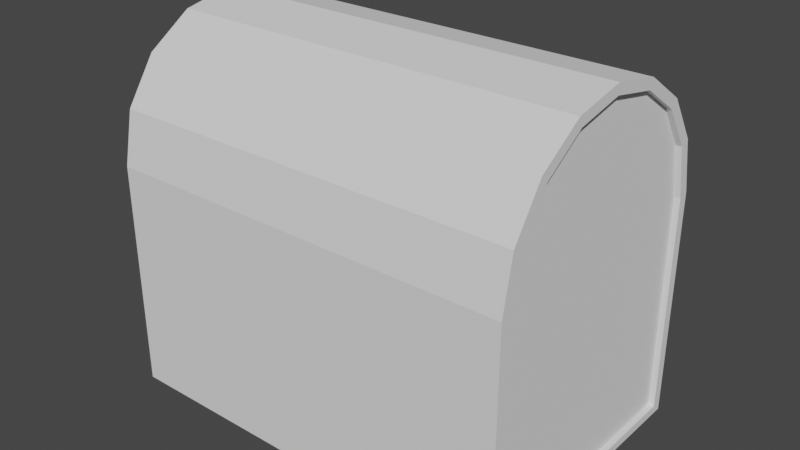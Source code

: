 # Source: treasure-box.blend  (saved by Blender 2.80.74; exported with 4.5.12 LTS)
import bpy
from mathutils import Matrix  # noqa: F401  (used for matrix-valued properties, if any)

bpy.ops.wm.read_factory_settings(use_empty=True)
scene = bpy.context.scene
scene.name = 'Scene'

# ---- collections
col_collection = bpy.data.collections.new('Collection'); scene.collection.children.link(col_collection)

# ---- world
world_world = bpy.data.worlds.new('World'); scene.world = world_world
world_world.use_nodes = True; world_world.node_tree.nodes.clear()
_N = world_world.node_tree.nodes; _L = world_world.node_tree.links
n0 = _N.new('ShaderNodeOutputWorld'); n0.name = 'World Output'; n0.location = (300, 300)
n1 = _N.new('ShaderNodeBackground'); n1.name = 'Background'; n1.location = (10, 300)
n1.inputs[0].default_value = (0.05088, 0.05088, 0.05088, 1.0)
_L.new(n1.outputs[0], n0.inputs[0])
n0.is_active_output = True
world_world.color = (0.05088, 0.05088, 0.05088)
world_world.use_sun_shadow = False
world_world.sun_shadow_jitter_overblur = 0.0

# ---- meshes
me_cylinder = bpy.data.meshes.new('Cylinder')
me_cylinder.from_pydata([(0.0, 1.2, -1.8), (0.0, 1.2, 1.8), (1.812e-07, -1.2, -1.8), (1.812e-07, -1.2, 1.8), (-1.109, -0.4592, 1.8), (-1.109, -0.4592, -1.8), (-1.2, 1.431e-08, 1.8), (-1.2, 1.431e-08, -1.8), (-1.109, 0.4592, 1.8), (-1.109, 0.4592, -1.8), (-0.8485, 0.8485, 1.8), (-0.8485, 0.8485, -1.8), (-0.4592, 1.109, 1.8), (-0.4592, 1.109, -1.8), (-0.4592, 1.109, 1.8), (-0.4592, 1.109, -1.8), (-0.4247, 1.025, 1.75), (-0.7847, 0.7847, 1.75), (-0.7847, -0.7847, 1.75), (-0.4247, -1.025, 1.75), (-1.025, 0.4247, 1.75), (-1.11, 1.323e-08, 1.75), (-1.025, -0.4247, 1.75), (-0.7847, -0.7847, 1.75), (-0.7847, 0.7847, -1.75), (-0.4247, 1.025, -1.75), (-0.4247, -1.025, -1.75), (1.772e-07, -1.11, -1.75), (9.651e-09, 1.11, -1.75), (-0.4247, 1.025, -1.75), (-0.7847, 0.7847, -1.75), (-0.7847, -0.7847, -1.75), (-0.4247, -1.025, -1.75), (-1.025, 0.4247, -1.75), (-1.11, 1.323e-08, -1.75), (-1.025, -0.4247, -1.75), (-0.7847, -0.7847, -1.75), (-0.8485, -0.8485, 1.8), (0.01761, -1.111, -1.8), (0.01761, -1.111, 1.8), (0.01761, 1.111, 1.8), (0.01761, 1.111, -1.8), (2.186e-09, 1.11, 1.75), (1.698e-07, -1.11, 1.75), (-0.4247, -1.025, 1.75), (-0.4247, 1.025, 1.75), (-0.7847, 0.7847, 1.75), (-0.8485, -0.8485, -1.8), (-1.109, -0.4592, 1.8), (-1.109, -0.4592, -1.8), (-1.2, 1.431e-08, 1.8), (-1.2, 1.431e-08, -1.8), (-1.109, 0.4592, 1.8), (-1.109, 0.4592, -1.8), (-0.8485, 0.8485, 1.8), (-0.8485, 0.8485, -1.8), (0.0, 1.2, 1.8), (0.0, 1.2, -1.8), (-1.025, 0.4247, -1.66), (-0.7847, 0.7847, -1.66), (-0.7847, 0.7847, 1.66), (-1.025, 0.4247, 1.66), (-0.7847, -0.7847, -1.66), (-0.7847, -0.7847, -1.66), (-0.7847, 0.7847, -1.66), (-0.7847, 0.7847, 1.66), (-0.7847, -0.7847, 1.66), (-0.4247, 1.025, 1.66), (-0.4247, -1.025, 1.66), (-1.11, 1.323e-08, 1.66), (-1.025, -0.4247, 1.66), (-0.7847, -0.7847, 1.66), (-0.4247, -1.025, -1.66), (-0.4247, 1.025, -1.66), (9.354e-09, 1.11, -1.66), (1.769e-07, -1.11, -1.66), (-0.4247, -1.025, -1.66), (-0.4247, 1.025, -1.66), (-1.11, 1.323e-08, -1.66), (-1.025, -0.4247, -1.66), (-0.4247, -1.025, 1.66), (1.7e-07, -1.11, 1.66), (2.482e-09, 1.11, 1.66), (-0.4247, 1.025, 1.66), (1.812e-07, -1.2, -1.8), (1.812e-07, -1.2, 1.8), (-0.4592, -1.109, -1.8), (-0.4592, -1.109, 1.8), (-0.4247, -1.025, -1.8), (0.01761, -1.111, -1.8), (0.01761, -1.111, 1.8), (-0.4247, -1.025, 1.8), (-0.4592, -1.109, -1.8), (-0.4592, -1.109, 1.8), (-0.8485, -0.8485, -1.8), (-0.8485, -0.8485, 1.8), (-0.4247, -1.025, -1.8), (-0.4247, -1.025, 1.8), (-0.7847, -0.7847, -1.8), (-0.7847, -0.7847, 1.8), (-0.7847, -0.7847, -1.8), (-0.7847, -0.7847, 1.8), (-1.025, -0.4247, -1.8), (-1.025, -0.4247, 1.8), (-1.025, -0.4247, -1.8), (-1.025, -0.4247, 1.8), (-1.11, 2.087e-09, -1.8), (-1.11, 2.087e-09, 1.8), (-1.11, 2.087e-09, -1.8), (-1.11, 2.087e-09, 1.8), (-1.025, 0.4247, -1.8), (-1.025, 0.4247, 1.8), (-1.025, 0.4247, -1.8), (-1.025, 0.4247, 1.8), (-0.7847, 0.7847, -1.8), (-0.7847, 0.7847, 1.8), (-0.7847, 0.7847, -1.8), (-0.7847, 0.7847, 1.8), (-0.4247, 1.025, -1.8), (-0.4247, 1.025, 1.8), (0.01761, 1.111, 1.8), (0.01761, 1.111, -1.8), (-0.4247, 1.025, -1.8), (-0.4247, 1.025, 1.8)], [], [(93, 95, 99, 97), (37, 4, 103, 101), (48, 6, 107, 105), (50, 8, 111, 109), (52, 10, 115, 113), (54, 12, 119, 117), (14, 56, 120, 123), (108, 51, 50, 109), (36, 24, 33, 34, 35), (94, 92, 96, 98), (22, 21, 20, 46, 23), (25, 26, 27, 28), (30, 31, 32, 29), (18, 17, 16, 19), (44, 45, 42, 43), (5, 47, 100, 102), (7, 49, 104, 106), (9, 51, 108, 110), (11, 53, 112, 114), (13, 55, 116, 118), (57, 15, 122, 121), (102, 103, 4, 5), (62, 79, 78, 58, 59), (70, 71, 60, 61, 69), (73, 74, 75, 72), (64, 77, 76, 63), (66, 68, 67, 65), (80, 81, 82, 83), (104, 105, 107, 106), (21, 22, 70, 69), (49, 7, 6, 48), (22, 23, 71, 70), (100, 47, 37, 101), (26, 25, 73, 72), (86, 88, 91, 87), (44, 43, 81, 80), (108, 109, 111, 110), (28, 27, 75, 74), (33, 24, 59, 58), (42, 45, 83, 82), (51, 9, 8, 50), (25, 28, 74, 73), (43, 42, 82, 81), (27, 26, 72, 75), (1, 0, 41, 40), (46, 20, 61, 60), (45, 44, 80, 83), (112, 113, 115, 114), (29, 32, 76, 77), (2, 3, 39, 38), (24, 36, 62, 59), (23, 46, 60, 71), (53, 11, 10, 52), (30, 29, 77, 64), (96, 97, 99, 98), (31, 30, 64, 63), (32, 31, 63, 76), (92, 94, 95, 93), (17, 18, 66, 65), (116, 117, 119, 118), (34, 33, 58, 78), (19, 16, 67, 68), (55, 13, 12, 54), (35, 34, 78, 79), (100, 101, 103, 102), (16, 17, 65, 67), (36, 35, 79, 62), (47, 5, 4, 37), (18, 19, 68, 66), (122, 123, 120, 121), (20, 21, 69, 61), (15, 57, 56, 14), (84, 86, 87, 85), (89, 90, 91, 88), (86, 84, 89, 88), (85, 87, 91, 90), (110, 111, 8, 9), (116, 55, 54, 117), (118, 119, 12, 13), (104, 49, 48, 105), (94, 98, 99, 95), (112, 53, 52, 113), (106, 107, 6, 7), (122, 15, 14, 123), (114, 115, 10, 11)])
_uv = me_cylinder.uv_layers.new(name='UVMap')
_uv.uv.foreach_set('vector', [0.4375, 1.0, 0.375, 1.0, 0.375, 1.0, 0.4375, 1.0, 0.375, 1.0, 0.3125, 1.0, 0.3125, 1.0, 0.375, 1.0, 0.3125, 1.0, 0.25, 1.0, 0.25, 1.0, 0.3125, 1.0, 0.25, 1.0, 0.1875, 1.0, 0.1875, 1.0, 0.25, 1.0, 0.1875, 1.0, 0.125, 1.0, 0.125, 1.0, 0.1875, 1.0, 0.125, 1.0, 0.0625, 1.0, 0.0625, 1.0, 0.125, 1.0, 0.0625, 1.0, 0.0, 1.0, 0.0, 1.0, 0.0625, 1.0, 0.25, 0.5, 0.25, 0.5, 0.25, 1.0, 0.25, 1.0, 0.0, 0.0, 0.0, 0.0, 0.1875, 0.5, 0.25, 0.5, 0.3125, 0.5, 0.375, 0.5, 0.4375, 0.5, 0.4375, 0.5, 0.375, 0.5, 0.3125, 1.0, 0.25, 1.0, 0.1875, 1.0, 0.125, 1.0, 0.0, 0.0, 0.0, 0.0, 0.0, 0.0, 0.0, 0.0, 0.0, 0.0, 0.0, 0.0, 0.0, 0.0, 0.0, 0.0, 0.0, 0.0, 0.0, 0.0, 0.0, 0.0, 0.0, 0.0, 0.0, 0.0, 0.0, 0.0, 0.0, 0.0, 0.0, 0.0, 0.0, 0.0, 0.3125, 0.5, 0.375, 0.5, 0.375, 0.5, 0.3125, 0.5, 0.25, 0.5, 0.3125, 0.5, 0.3125, 0.5, 0.25, 0.5, 0.1875, 0.5, 0.25, 0.5, 0.25, 0.5, 0.1875, 0.5, 0.125, 0.5, 0.1875, 0.5, 0.1875, 0.5, 0.125, 0.5, 0.0625, 0.5, 0.125, 0.5, 0.125, 0.5, 0.0625, 0.5, 0.0, 0.5, 0.0625, 0.5, 0.0625, 0.5, 0.0, 0.5, 0.3125, 0.5, 0.3125, 1.0, 0.3125, 1.0, 0.3125, 0.5, 0.0, 0.0, 0.3125, 0.5, 0.25, 0.5, 0.1875, 0.5, 0.0, 0.0, 0.3125, 1.0, 0.0, 0.0, 0.125, 1.0, 0.1875, 1.0, 0.25, 1.0, 0.0, 0.0, 0.0, 0.0, 0.0, 0.0, 0.0, 0.0, 0.0, 0.0, 0.0, 0.0, 0.0, 0.0, 0.0, 0.0, 0.0, 0.0, 0.0, 0.0, 0.0, 0.0, 0.0, 0.0, 0.0, 0.0, 0.0, 0.0, 0.0, 0.0, 0.0, 0.0, 0.3125, 0.5, 0.3125, 1.0, 0.25, 1.0, 0.25, 0.5, 0.25, 1.0, 0.3125, 1.0, 0.3125, 1.0, 0.25, 1.0, 0.3125, 0.5, 0.25, 0.5, 0.25, 1.0, 0.3125, 1.0, 0.3125, 1.0, 0.0, 0.0, 0.0, 0.0, 0.3125, 1.0, 0.375, 0.5, 0.375, 0.5, 0.375, 1.0, 0.375, 1.0, 0.0, 0.0, 0.0, 0.0, 0.0, 0.0, 0.0, 0.0, 0.4375, 0.5, 0.4375, 0.5, 0.4375, 1.0, 0.4375, 1.0, 0.0, 0.0, 0.0, 0.0, 0.0, 0.0, 0.0, 0.0, 0.25, 0.5, 0.25, 1.0, 0.1875, 1.0, 0.1875, 0.5, 0.0, 0.0, 0.0, 0.0, 0.0, 0.0, 0.0, 0.0, 0.1875, 0.5, 0.0, 0.0, 0.0, 0.0, 0.1875, 0.5, 0.0, 0.0, 0.0, 0.0, 0.0, 0.0, 0.0, 0.0, 0.25, 0.5, 0.1875, 0.5, 0.1875, 1.0, 0.25, 1.0, 0.0, 0.0, 0.0, 0.0, 0.0, 0.0, 0.0, 0.0, 0.0, 0.0, 0.0, 0.0, 0.0, 0.0, 0.0, 0.0, 0.0, 0.0, 0.0, 0.0, 0.0, 0.0, 0.0, 0.0, 0.0, 1.0, 0.0, 0.5, 0.0, 0.5, 0.0, 1.0, 0.125, 1.0, 0.1875, 1.0, 0.1875, 1.0, 0.125, 1.0, 0.0, 0.0, 0.0, 0.0, 0.0, 0.0, 0.0, 0.0, 0.1875, 0.5, 0.1875, 1.0, 0.125, 1.0, 0.125, 0.5, 0.0, 0.0, 0.0, 0.0, 0.0, 0.0, 0.0, 0.0, 0.5, 0.5, 0.5, 1.0, 0.5, 1.0, 0.5, 0.5, 0.0, 0.0, 0.0, 0.0, 0.0, 0.0, 0.0, 0.0, 0.0, 0.0, 0.125, 1.0, 0.125, 1.0, 0.0, 0.0, 0.1875, 0.5, 0.125, 0.5, 0.125, 1.0, 0.1875, 1.0, 0.0, 0.0, 0.0, 0.0, 0.0, 0.0, 0.0, 0.0, 0.4375, 0.5, 0.4375, 1.0, 0.375, 1.0, 0.375, 0.5, 0.0, 0.0, 0.0, 0.0, 0.0, 0.0, 0.0, 0.0, 0.0, 0.0, 0.0, 0.0, 0.0, 0.0, 0.0, 0.0, 0.4375, 0.5, 0.375, 0.5, 0.375, 1.0, 0.4375, 1.0, 0.0, 0.0, 0.0, 0.0, 0.0, 0.0, 0.0, 0.0, 0.125, 0.5, 0.125, 1.0, 0.0625, 1.0, 0.0625, 0.5, 0.25, 0.5, 0.1875, 0.5, 0.1875, 0.5, 0.25, 0.5, 0.0, 0.0, 0.0, 0.0, 0.0, 0.0, 0.0, 0.0, 0.125, 0.5, 0.0625, 0.5, 0.0625, 1.0, 0.125, 1.0, 0.3125, 0.5, 0.25, 0.5, 0.25, 0.5, 0.3125, 0.5, 0.375, 0.5, 0.375, 1.0, 0.3125, 1.0, 0.3125, 0.5, 0.0, 0.0, 0.0, 0.0, 0.0, 0.0, 0.0, 0.0, 0.0, 0.0, 0.3125, 0.5, 0.3125, 0.5, 0.0, 0.0, 0.375, 0.5, 0.3125, 0.5, 0.3125, 1.0, 0.375, 1.0, 0.0, 0.0, 0.0, 0.0, 0.0, 0.0, 0.0, 0.0, 0.0625, 0.5, 0.0625, 1.0, 0.0, 1.0, 0.0, 0.5, 0.1875, 1.0, 0.25, 1.0, 0.25, 1.0, 0.1875, 1.0, 0.0625, 0.5, 0.0, 0.5, 0.0, 1.0, 0.0625, 1.0, 0.5, 0.5, 0.4375, 0.5, 0.4375, 1.0, 0.5, 1.0, 0.5, 0.5, 0.5, 1.0, 0.4375, 1.0, 0.4375, 0.5, 0.4375, 0.5, 0.5, 0.5, 0.5, 0.5, 0.4375, 0.5, 0.5, 1.0, 0.4375, 1.0, 0.4375, 1.0, 0.5, 1.0, 0.1875, 0.5, 0.1875, 1.0, 0.1875, 1.0, 0.1875, 0.5, 0.125, 0.5, 0.125, 0.5, 0.125, 1.0, 0.125, 1.0, 0.0625, 0.5, 0.0625, 1.0, 0.0625, 1.0, 0.0625, 0.5, 0.3125, 0.5, 0.3125, 0.5, 0.3125, 1.0, 0.3125, 1.0, 0.375, 0.5, 0.375, 0.5, 0.375, 1.0, 0.375, 1.0, 0.1875, 0.5, 0.1875, 0.5, 0.1875, 1.0, 0.1875, 1.0, 0.25, 0.5, 0.25, 1.0, 0.25, 1.0, 0.25, 0.5, 0.0625, 0.5, 0.0625, 0.5, 0.0625, 1.0, 0.0625, 1.0, 0.125, 0.5, 0.125, 1.0, 0.125, 1.0, 0.125, 0.5])
me_cylinder.use_remesh_preserve_volume = False
me_cylinder.use_remesh_preserve_attributes = False
me_cylinder.use_mirror_vertex_groups = False
me_cylinder.update()
me_cube_001 = bpy.data.meshes.new('Cube.001')
me_cube_001.from_pydata([(-0.9722, -0.9275, 0.03594), (-0.9722, -0.9275, 1.0), (-0.9722, -0.9275, -0.4461), (-0.9722, 0.9275, 1.0), (0.9722, 0.9281, 0.03594), (-0.9003, 0.9275, -0.4461), (-1.0, 1.0, 0.0), (-0.9003, -0.9275, -0.4461), (-0.9722, -0.9275, 0.518), (-0.9722, -0.9275, 0.518), (-0.9722, 0.9275, 0.518), (-0.9722, -0.9275, 0.03594), (-0.9722, -0.9275, -0.9281), (-1.0, 1.0, 1.0), (-1.0, 1.0, 0.5), (-1.0, 1.0, -1.0), (0.9722, -0.9281, 1.0), (0.9722, 0.9281, 0.518), (-1.0, -0.4641, -1.0), (-1.0, 0.9281, -1.0), (-1.0, -2.231e-10, -1.0), (1.0, 0.9281, -1.0), (-1.0, 0.4641, -1.0), (1.0, -1.0, -1.0), (-1.0, -2.231e-10, -1.0), (-1.0, 0.4641, -1.0), (-1.0, -1.0, -1.0), (1.0, 0.4641, -1.0), (-1.0, -0.9281, -1.0), (1.0, -0.9281, -1.0), (-1.0, -0.4641, -1.0), (1.0, -0.4641, -1.0), (1.0, -0.4641, -1.0), (1.0, -2.231e-10, -1.0), (1.0, -2.231e-10, -1.0), (1.0, 0.4641, -1.0), (-1.0, -1.0, -0.5), (1.0, -1.0, -0.5), (-1.0, -1.0, -0.5), (-1.0, -1.0, 0.0), (1.0, -1.0, 0.0), (1.0, -1.0, -0.5), (-1.0, -1.0, 0.0), (-1.0, -1.0, 0.5), (1.0, -1.0, 0.5), (1.0, -1.0, 0.0), (-1.0, -1.0, 1.0), (1.0, -1.0, 1.0), (-1.0, -1.0, 0.5), (1.0, -1.0, 0.5), (0.9722, -0.9281, -0.9281), (0.9722, 0.9281, -0.9281), (0.9722, 0.9281, -0.4461), (0.9722, -0.9281, -0.4461), (0.9722, 0.9281, -0.4461), (0.9722, -0.9281, 0.03594), (0.9722, -0.9281, -0.4461), (0.9722, 0.9281, 0.03594), (0.9722, -0.9281, 0.518), (0.9722, -0.9281, 0.03594), (0.9722, 0.9281, 1.0), (0.9722, 0.9281, 0.518), (0.9722, -0.9281, 0.518), (1.0, 1.0, -1.0), (-1.0, 1.0, -0.5), (1.0, 1.0, -0.5), (-1.0, 1.0, -0.5), (1.0, 1.0, 0.0), (1.0, 1.0, -0.5), (-1.0, 1.0, 0.0), (1.0, 1.0, 0.5), (1.0, 1.0, 0.0), (1.0, 1.0, 1.0), (-1.0, 1.0, 0.5), (1.0, 1.0, 0.5), (-0.9722, 0.9275, -0.9281), (-0.9722, -0.9275, -0.4461), (-0.9722, 0.9275, -0.4461), (-0.9722, 0.9275, 0.03594), (-0.9722, 0.9275, -0.4461), (-0.9722, 0.9275, 0.518), (-0.9722, 0.9275, 0.03594), (-0.9003, -0.9275, 0.518), (-0.9003, -0.9275, 1.0), (-0.9003, 0.9275, 1.0), (-0.9003, 0.9275, 0.03594), (1.0, 0.9281, 0.0), (1.0, 0.9281, -0.5), (-1.0, 0.9281, 0.0), (-1.0, 0.9281, -0.5), (0.9003, -0.9281, 0.03594), (0.9003, -0.9281, -0.4461), (0.9003, 0.9281, 0.03594), (0.9003, 0.9281, -0.4461), (-1.0, -0.9281, -0.5), (-1.0, -0.9281, 0.0), (-0.9003, -0.9275, 0.03594), (-0.9003, -0.9275, 0.03594), (-0.9003, 0.9275, 0.03594), (-0.9003, 0.9275, 0.518), (-0.9003, 0.9275, 0.518), (-0.9003, 0.9275, -0.4461), (-0.9003, 0.9275, -0.9281), (-1.0, 0.9281, 1.0), (-1.0, 0.9281, 0.5), (1.0, 0.9281, 0.5), (1.0, 0.9281, 0.0), (1.0, 0.9281, -1.0), (-1.0, 0.9281, -1.0), (0.9003, 0.9281, 1.0), (0.9003, 0.9281, 0.518), (0.9003, -0.9281, 0.518), (0.9003, -0.9281, 0.03594), (-1.0, -0.9281, 0.0), (-1.0, -0.9281, 0.5), (-1.0, -0.9281, 0.5), (-1.0, -0.9281, 1.0), (0.9003, 0.9281, -0.4461), (0.9003, 0.9281, -0.9281), (0.9003, 0.9281, 0.518), (0.9003, 0.9281, 0.03594), (0.9003, -0.9281, 1.0), (-1.0, 0.9281, -0.5), (-1.0, 0.9281, 0.5), (-1.0, 0.9281, 0.0), (1.0, 0.9281, 1.0), (-0.9003, -0.9275, -0.9281), (-0.9003, -0.9275, 0.518), (1.0, -2.231e-10, -0.9281), (-1.0, -2.231e-10, -0.9281), (1.0, 0.9281, -0.9281), (-1.0, 0.9281, -0.9281), (1.0, 0.4641, -0.9281), (1.0, -0.4641, -0.9281), (-1.0, 0.4641, -0.9281), (-1.0, -0.9281, -1.0), (-1.0, -0.9281, -0.5), (1.0, 0.4641, -0.9281), (-1.0, 0.4641, -0.9281), (-1.0, -0.4641, -0.9281), (1.0, -2.231e-10, -0.9281), (1.0, -0.9281, -1.0), (1.0, -0.9281, -0.5), (-1.0, -2.231e-10, -0.9281), (-1.0, -0.4641, -0.9281), (-1.0, -0.9281, -0.9281), (1.0, -0.9281, -0.9281), (1.0, -0.4641, -0.9281), (1.0, -0.9281, 0.0), (1.0, -0.9281, -0.5), (1.0, -0.9281, 0.5), (1.0, -0.9281, 0.0), (1.0, -0.9281, 1.0), (1.0, -0.9281, 0.5), (0.9003, -0.9281, -0.9281), (0.9003, -0.9281, -0.4461), (0.9003, -0.9281, 0.518), (1.0, 0.9281, -0.5), (1.0, 0.9281, 0.5), (-0.9003, -0.9275, -0.4461)], [], [(9, 10, 3, 1), (12, 75, 77, 76), (15, 63, 65, 64), (51, 50, 53, 52), (19, 22, 27, 21), (82, 83, 84, 99), (41, 38, 39, 40), (45, 42, 43, 44), (49, 48, 46, 47), (54, 56, 55, 4), (57, 59, 58, 17), (61, 62, 16, 60), (66, 68, 67, 6), (69, 71, 70, 14), (73, 74, 72, 13), (2, 79, 78, 0), (11, 81, 80, 8), (20, 18, 32, 33), (23, 26, 36, 37), (25, 24, 34, 35), (30, 28, 29, 31), (126, 159, 101, 102), (108, 122, 157, 107), (118, 117, 155, 154), (131, 130, 132, 134), (149, 148, 95, 94), (151, 150, 114, 113), (153, 152, 116, 115), (93, 92, 90, 91), (120, 119, 111, 112), (110, 109, 121, 156), (89, 88, 86, 87), (124, 123, 105, 106), (104, 103, 125, 158), (7, 96, 85, 5), (97, 127, 100, 98), (129, 128, 133, 139), (141, 142, 136, 135), (138, 137, 140, 143), (144, 147, 146, 145), (54, 4, 92, 93), (50, 51, 118, 154), (33, 32, 133, 128), (39, 38, 94, 95), (53, 50, 154, 155), (22, 19, 131, 134), (52, 53, 155, 117), (36, 26, 135, 136), (2, 0, 96, 7), (56, 54, 93, 91), (25, 35, 137, 138), (81, 11, 97, 98), (4, 55, 90, 92), (18, 20, 129, 139), (3, 10, 99, 84), (59, 57, 120, 112), (35, 34, 140, 137), (80, 81, 98, 100), (17, 58, 111, 119), (26, 23, 141, 135), (77, 75, 102, 101), (16, 62, 156, 121), (27, 22, 134, 132), (73, 13, 103, 104), (62, 61, 110, 156), (23, 37, 142, 141), (70, 71, 106, 105), (65, 63, 107, 157), (24, 25, 138, 143), (63, 15, 108, 107), (64, 65, 157, 122), (28, 30, 144, 145), (61, 60, 109, 110), (68, 66, 89, 87), (29, 28, 145, 146), (58, 59, 112, 111), (6, 67, 86, 88), (31, 29, 146, 147), (43, 42, 113, 114), (71, 69, 124, 106), (30, 31, 147, 144), (46, 48, 115, 116), (14, 70, 105, 123), (32, 18, 139, 133), (51, 52, 117, 118), (72, 74, 158, 125), (34, 24, 143, 140), (57, 17, 119, 120), (74, 73, 104, 158), (37, 36, 136, 142), (60, 16, 121, 109), (79, 2, 7, 5), (12, 76, 159, 126), (41, 40, 148, 149), (15, 64, 122, 108), (9, 1, 83, 82), (76, 77, 101, 159), (38, 41, 149, 94), (69, 14, 123, 124), (1, 3, 84, 83), (0, 78, 85, 96), (40, 39, 95, 148), (13, 72, 125, 103), (78, 79, 5, 85), (8, 80, 100, 127), (45, 44, 150, 151), (75, 12, 126, 102), (67, 68, 87, 86), (42, 45, 151, 113), (11, 8, 127, 97), (44, 43, 114, 150), (10, 9, 82, 99), (66, 6, 88, 89), (47, 46, 116, 152), (20, 33, 128, 129), (55, 56, 91, 90), (49, 47, 152, 153), (19, 21, 130, 131), (48, 49, 153, 115), (21, 27, 132, 130)])
_uv = me_cube_001.uv_layers.new(name='UVMap')
_uv.uv.foreach_set('vector', [0.5625, 0.0, 0.5625, 0.25, 0.625, 0.25, 0.625, 0.0, 0.375, 0.0, 0.375, 0.25, 0.4375, 0.25, 0.4375, 0.0, 0.375, 0.25, 0.375, 0.5, 0.4375, 0.5, 0.4375, 0.25, 0.375, 0.5, 0.375, 0.75, 0.4375, 0.75, 0.4375, 0.5, 0.125, 0.5, 0.125, 0.5625, 0.375, 0.5625, 0.375, 0.5, 0.5625, 0.0, 0.625, 0.0, 0.625, 0.25, 0.5625, 0.25, 0.4375, 0.75, 0.4375, 1.0, 0.5, 1.0, 0.5, 0.75, 0.5, 0.75, 0.5, 1.0, 0.5625, 1.0, 0.5625, 0.75, 0.5625, 0.75, 0.5625, 1.0, 0.625, 1.0, 0.625, 0.75, 0.4375, 0.5, 0.4375, 0.75, 0.5, 0.75, 0.5, 0.5, 0.5, 0.5, 0.5, 0.75, 0.5625, 0.75, 0.5625, 0.5, 0.5625, 0.5, 0.5625, 0.75, 0.625, 0.75, 0.625, 0.5, 0.4375, 0.25, 0.4375, 0.5, 0.5, 0.5, 0.5, 0.25, 0.5, 0.25, 0.5, 0.5, 0.5625, 0.5, 0.5625, 0.25, 0.5625, 0.25, 0.5625, 0.5, 0.625, 0.5, 0.625, 0.25, 0.4375, 0.0, 0.4375, 0.25, 0.5, 0.25, 0.5, 0.0, 0.5, 0.0, 0.5, 0.25, 0.5625, 0.25, 0.5625, 0.0, 0.125, 0.625, 0.125, 0.6875, 0.375, 0.6875, 0.375, 0.625, 0.375, 0.75, 0.375, 1.0, 0.4375, 1.0, 0.4375, 0.75, 0.125, 0.5625, 0.125, 0.625, 0.375, 0.625, 0.375, 0.5625, 0.125, 0.6875, 0.125, 0.75, 0.375, 0.75, 0.375, 0.6875, 0.375, 0.0, 0.4375, 0.0, 0.4375, 0.25, 0.375, 0.25, 0.375, 0.25, 0.4375, 0.25, 0.4375, 0.5, 0.375, 0.5, 0.375, 0.5, 0.4375, 0.5, 0.4375, 0.75, 0.375, 0.75, 0.125, 0.5, 0.375, 0.5, 0.375, 0.5625, 0.125, 0.5625, 0.4375, 0.75, 0.5, 0.75, 0.5, 1.0, 0.4375, 1.0, 0.5, 0.75, 0.5625, 0.75, 0.5625, 1.0, 0.5, 1.0, 0.5625, 0.75, 0.625, 0.75, 0.625, 1.0, 0.5625, 1.0, 0.4375, 0.5, 0.5, 0.5, 0.5, 0.75, 0.4375, 0.75, 0.5, 0.5, 0.5625, 0.5, 0.5625, 0.75, 0.5, 0.75, 0.5625, 0.5, 0.625, 0.5, 0.625, 0.75, 0.5625, 0.75, 0.4375, 0.25, 0.5, 0.25, 0.5, 0.5, 0.4375, 0.5, 0.5, 0.25, 0.5625, 0.25, 0.5625, 0.5, 0.5, 0.5, 0.5625, 0.25, 0.625, 0.25, 0.625, 0.5, 0.5625, 0.5, 0.4375, 0.0, 0.5, 0.0, 0.5, 0.25, 0.4375, 0.25, 0.5, 0.0, 0.5625, 0.0, 0.5625, 0.25, 0.5, 0.25, 0.125, 0.625, 0.375, 0.625, 0.375, 0.6875, 0.125, 0.6875, 0.375, 0.75, 0.4375, 0.75, 0.4375, 1.0, 0.375, 1.0, 0.125, 0.5625, 0.375, 0.5625, 0.375, 0.625, 0.125, 0.625, 0.125, 0.6875, 0.375, 0.6875, 0.375, 0.75, 0.125, 0.75, 0.4375, 0.5, 0.5, 0.5, 0.5, 0.5, 0.4375, 0.5, 0.375, 0.75, 0.375, 0.5, 0.375, 0.5, 0.375, 0.75, 0.375, 0.625, 0.375, 0.6875, 0.375, 0.6875, 0.375, 0.625, 0.5, 1.0, 0.4375, 1.0, 0.4375, 1.0, 0.5, 1.0, 0.4375, 0.75, 0.375, 0.75, 0.375, 0.75, 0.4375, 0.75, 0.125, 0.5625, 0.125, 0.5, 0.125, 0.5, 0.125, 0.5625, 0.4375, 0.5, 0.4375, 0.75, 0.4375, 0.75, 0.4375, 0.5, 0.4375, 1.0, 0.375, 1.0, 0.375, 1.0, 0.4375, 1.0, 0.4375, 0.0, 0.5, 0.0, 0.5, 0.0, 0.4375, 0.0, 0.4375, 0.75, 0.4375, 0.5, 0.4375, 0.5, 0.4375, 0.75, 0.125, 0.5625, 0.375, 0.5625, 0.375, 0.5625, 0.125, 0.5625, 0.5, 0.25, 0.5, 0.0, 0.5, 0.0, 0.5, 0.25, 0.5, 0.5, 0.5, 0.75, 0.5, 0.75, 0.5, 0.5, 0.125, 0.6875, 0.125, 0.625, 0.125, 0.625, 0.125, 0.6875, 0.625, 0.25, 0.5625, 0.25, 0.5625, 0.25, 0.625, 0.25, 0.5, 0.75, 0.5, 0.5, 0.5, 0.5, 0.5, 0.75, 0.375, 0.5625, 0.375, 0.625, 0.375, 0.625, 0.375, 0.5625, 0.5625, 0.25, 0.5, 0.25, 0.5, 0.25, 0.5625, 0.25, 0.5625, 0.5, 0.5625, 0.75, 0.5625, 0.75, 0.5625, 0.5, 0.375, 1.0, 0.375, 0.75, 0.375, 0.75, 0.375, 1.0, 0.4375, 0.25, 0.375, 0.25, 0.375, 0.25, 0.4375, 0.25, 0.625, 0.75, 0.5625, 0.75, 0.5625, 0.75, 0.625, 0.75, 0.375, 0.5625, 0.125, 0.5625, 0.125, 0.5625, 0.375, 0.5625, 0.5625, 0.25, 0.625, 0.25, 0.625, 0.25, 0.5625, 0.25, 0.5625, 0.75, 0.5625, 0.5, 0.5625, 0.5, 0.5625, 0.75, 0.375, 0.75, 0.4375, 0.75, 0.4375, 0.75, 0.375, 0.75, 0.5625, 0.5, 0.5, 0.5, 0.5, 0.5, 0.5625, 0.5, 0.4375, 0.5, 0.375, 0.5, 0.375, 0.5, 0.4375, 0.5, 0.125, 0.625, 0.125, 0.5625, 0.125, 0.5625, 0.125, 0.625, 0.375, 0.5, 0.375, 0.25, 0.375, 0.25, 0.375, 0.5, 0.4375, 0.25, 0.4375, 0.5, 0.4375, 0.5, 0.4375, 0.25, 0.125, 0.75, 0.125, 0.6875, 0.125, 0.6875, 0.125, 0.75, 0.5625, 0.5, 0.625, 0.5, 0.625, 0.5, 0.5625, 0.5, 0.4375, 0.5, 0.4375, 0.25, 0.4375, 0.25, 0.4375, 0.5, 0.375, 0.75, 0.125, 0.75, 0.125, 0.75, 0.375, 0.75, 0.5625, 0.75, 0.5, 0.75, 0.5, 0.75, 0.5625, 0.75, 0.5, 0.25, 0.5, 0.5, 0.5, 0.5, 0.5, 0.25, 0.375, 0.6875, 0.375, 0.75, 0.375, 0.75, 0.375, 0.6875, 0.5625, 1.0, 0.5, 1.0, 0.5, 1.0, 0.5625, 1.0, 0.5, 0.5, 0.5, 0.25, 0.5, 0.25, 0.5, 0.5, 0.125, 0.6875, 0.375, 0.6875, 0.375, 0.6875, 0.125, 0.6875, 0.625, 1.0, 0.5625, 1.0, 0.5625, 1.0, 0.625, 1.0, 0.5625, 0.25, 0.5625, 0.5, 0.5625, 0.5, 0.5625, 0.25, 0.375, 0.6875, 0.125, 0.6875, 0.125, 0.6875, 0.375, 0.6875, 0.375, 0.5, 0.4375, 0.5, 0.4375, 0.5, 0.375, 0.5, 0.625, 0.5, 0.5625, 0.5, 0.5625, 0.5, 0.625, 0.5, 0.375, 0.625, 0.125, 0.625, 0.125, 0.625, 0.375, 0.625, 0.5, 0.5, 0.5625, 0.5, 0.5625, 0.5, 0.5, 0.5, 0.5625, 0.5, 0.5625, 0.25, 0.5625, 0.25, 0.5625, 0.5, 0.4375, 0.75, 0.4375, 1.0, 0.4375, 1.0, 0.4375, 0.75, 0.625, 0.5, 0.625, 0.75, 0.625, 0.75, 0.625, 0.5, 0.4375, 0.25, 0.4375, 0.0, 0.4375, 0.0, 0.4375, 0.25, 0.375, 0.0, 0.4375, 0.0, 0.4375, 0.0, 0.375, 0.0, 0.4375, 0.75, 0.5, 0.75, 0.5, 0.75, 0.4375, 0.75, 0.375, 0.25, 0.4375, 0.25, 0.4375, 0.25, 0.375, 0.25, 0.5625, 0.0, 0.625, 0.0, 0.625, 0.0, 0.5625, 0.0, 0.4375, 0.0, 0.4375, 0.25, 0.4375, 0.25, 0.4375, 0.0, 0.4375, 1.0, 0.4375, 0.75, 0.4375, 0.75, 0.4375, 1.0, 0.5, 0.25, 0.5625, 0.25, 0.5625, 0.25, 0.5, 0.25, 0.625, 0.0, 0.625, 0.25, 0.625, 0.25, 0.625, 0.0, 0.5, 0.0, 0.5, 0.25, 0.5, 0.25, 0.5, 0.0, 0.5, 0.75, 0.5, 1.0, 0.5, 1.0, 0.5, 0.75, 0.625, 0.25, 0.625, 0.5, 0.625, 0.5, 0.625, 0.25, 0.5, 0.25, 0.4375, 0.25, 0.4375, 0.25, 0.5, 0.25, 0.5625, 0.0, 0.5625, 0.25, 0.5625, 0.25, 0.5625, 0.0, 0.5, 0.75, 0.5625, 0.75, 0.5625, 0.75, 0.5, 0.75, 0.375, 0.25, 0.375, 0.0, 0.375, 0.0, 0.375, 0.25, 0.5, 0.5, 0.4375, 0.5, 0.4375, 0.5, 0.5, 0.5, 0.5, 1.0, 0.5, 0.75, 0.5, 0.75, 0.5, 1.0, 0.5, 0.0, 0.5625, 0.0, 0.5625, 0.0, 0.5, 0.0, 0.5625, 0.75, 0.5625, 1.0, 0.5625, 1.0, 0.5625, 0.75, 0.5625, 0.25, 0.5625, 0.0, 0.5625, 0.0, 0.5625, 0.25, 0.4375, 0.25, 0.5, 0.25, 0.5, 0.25, 0.4375, 0.25, 0.625, 0.75, 0.625, 1.0, 0.625, 1.0, 0.625, 0.75, 0.125, 0.625, 0.375, 0.625, 0.375, 0.625, 0.125, 0.625, 0.5, 0.75, 0.4375, 0.75, 0.4375, 0.75, 0.5, 0.75, 0.5625, 0.75, 0.625, 0.75, 0.625, 0.75, 0.5625, 0.75, 0.125, 0.5, 0.375, 0.5, 0.375, 0.5, 0.125, 0.5, 0.5625, 1.0, 0.5625, 0.75, 0.5625, 0.75, 0.5625, 1.0, 0.375, 0.5, 0.375, 0.5625, 0.375, 0.5625, 0.375, 0.5])
me_cube_001.use_remesh_preserve_volume = False
me_cube_001.use_remesh_preserve_attributes = False
me_cube_001.use_mirror_vertex_groups = False
me_cube_001.update()

# ---- objects
ob_cylinder = bpy.data.objects.new('Cylinder', me_cylinder)
ob_cube = bpy.data.objects.new('Cube', me_cube_001)

# ---- transforms, parenting, visibility, modifiers, constraints
ob_cylinder.location = (0.0, 0.0, 2.0)
ob_cylinder.rotation_euler = (0.0, 1.571, 0.0)
ob_cylinder.lineart.crease_threshold = 0.0
ob_cube.location = (0.0, 0.0, 1.0)
ob_cube.scale = (1.8, 1.2, 1.0)
ob_cube.lineart.crease_threshold = 0.0

# ---- collection membership
col_collection.objects.link(ob_cylinder)
col_collection.objects.link(ob_cube)

# ---- scene / render settings (as saved in the file)
scene.frame_start = 1; scene.frame_end = 250; scene.frame_set(62)
scene.render.engine = 'BLENDER_EEVEE_NEXT'
scene.cycles.use_denoising = False
scene.cycles.samples = 128
scene.cycles.sampling_pattern = 'TABULATED_SOBOL'
scene.cycles.use_adaptive_sampling = False
scene.cycles.use_light_tree = False
scene.view_settings.view_transform = 'Filmic'
bpy.context.view_layer.update()

# ---- added for rendering (the .blend has no active camera and no usable light): camera, sun
cam_auto = bpy.data.cameras.new('AutoCamera')
cam_auto.lens = 50.0
cam_auto.sensor_width = 36.0
cam_auto.clip_end = 1000.0
ob_auto_camera = bpy.data.objects.new('AutoCamera', cam_auto)
scene.collection.objects.link(ob_auto_camera)
ob_auto_camera.location = (4.97905, -5.97486, 5.58324)
ob_auto_camera.rotation_euler = (1.09748, -7.21219e-08, 0.694738)
scene.camera = ob_auto_camera
light_auto_sun = bpy.data.lights.new('AutoSun', 'SUN')
light_auto_sun.energy = 3.0
light_auto_sun.angle = 0.0523599
ob_auto_sun = bpy.data.objects.new('AutoSun', light_auto_sun)
scene.collection.objects.link(ob_auto_sun)
ob_auto_sun.rotation_euler = (0.872665, 0.174533, 0.523599)
bpy.context.view_layer.update()
